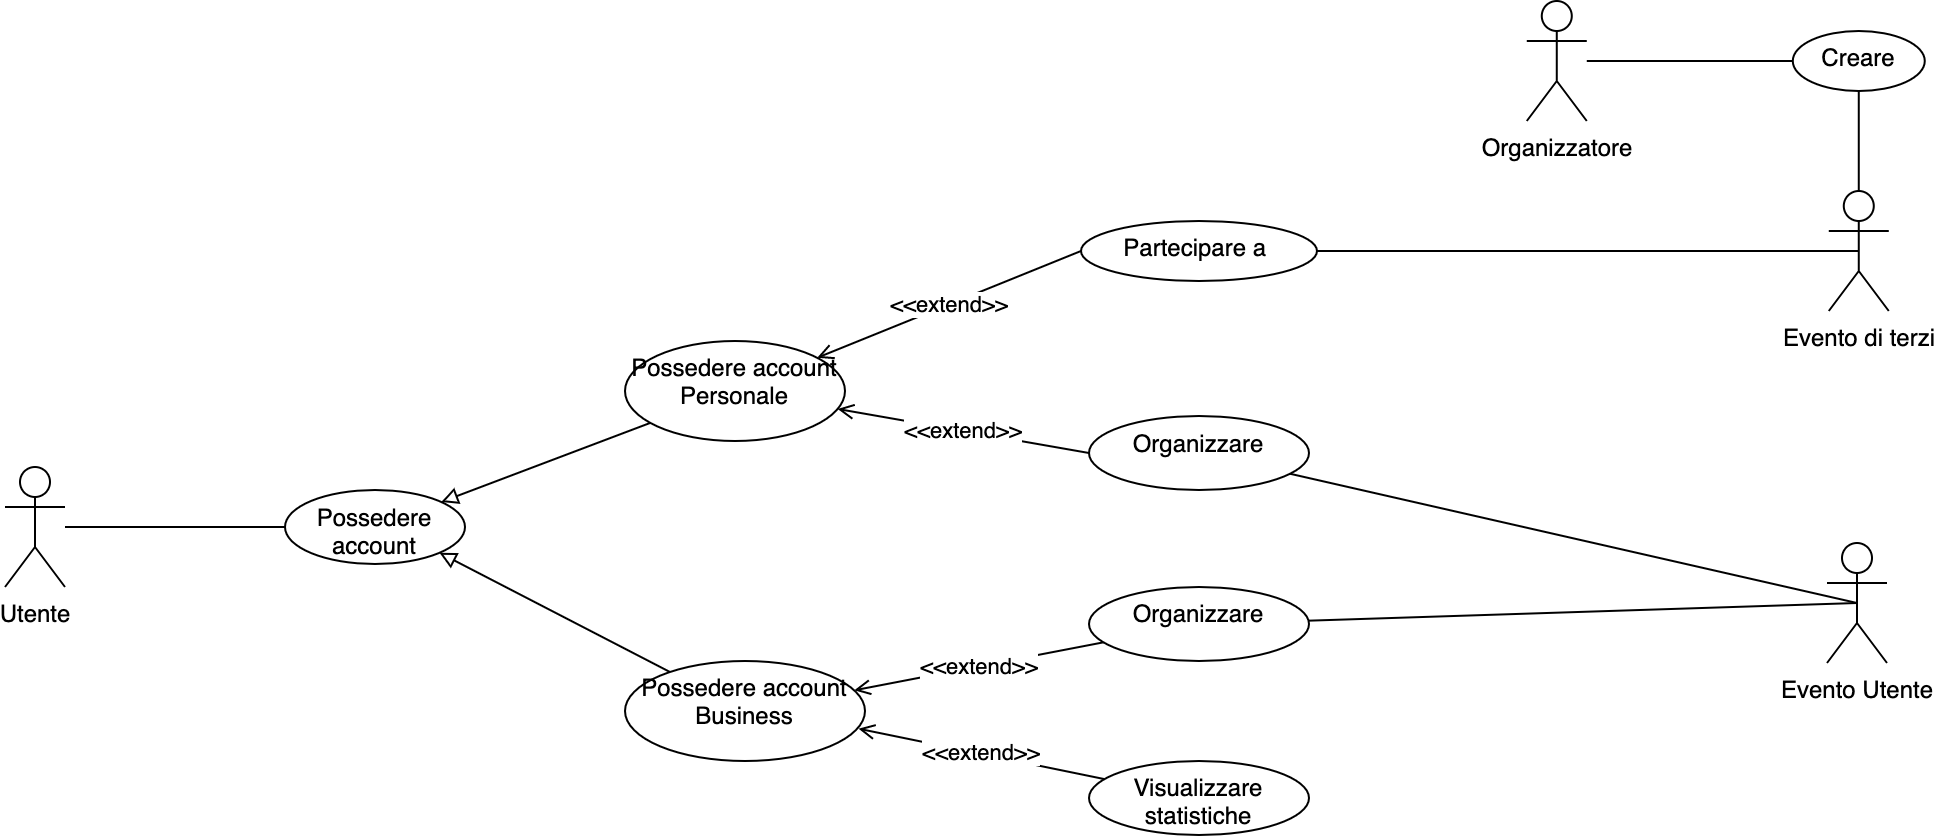

The diagram above was exported from draw.io. Its source (the exported page's mxGraphModel, read from the mxfile embedded in the PNG):
<mxGraphModel dx="1426" dy="712" grid="1" gridSize="10" guides="1" tooltips="1" connect="1" arrows="1" fold="1" page="1" pageScale="1" pageWidth="1169" pageHeight="827" math="0" shadow="0">
  <root>
    <mxCell id="0" />
    <mxCell id="1" parent="0" />
    <mxCell id="swBphtSG7hjkWLVXsuKJ-6" value="" style="rounded=0;orthogonalLoop=1;jettySize=auto;html=1;endArrow=none;endFill=0;" parent="1" source="swBphtSG7hjkWLVXsuKJ-1" target="swBphtSG7hjkWLVXsuKJ-5" edge="1">
      <mxGeometry relative="1" as="geometry" />
    </mxCell>
    <mxCell id="swBphtSG7hjkWLVXsuKJ-1" value="Utente" style="shape=umlActor;verticalLabelPosition=bottom;verticalAlign=top;html=1;" parent="1" vertex="1">
      <mxGeometry x="110" y="383" width="30" height="60" as="geometry" />
    </mxCell>
    <mxCell id="swBphtSG7hjkWLVXsuKJ-5" value="Possedere account" style="ellipse;whiteSpace=wrap;html=1;verticalAlign=top;" parent="1" vertex="1">
      <mxGeometry x="250" y="394.5" width="90" height="37" as="geometry" />
    </mxCell>
    <mxCell id="swBphtSG7hjkWLVXsuKJ-9" style="edgeStyle=none;rounded=0;orthogonalLoop=1;jettySize=auto;html=1;endArrow=block;endFill=0;" parent="1" source="swBphtSG7hjkWLVXsuKJ-7" target="swBphtSG7hjkWLVXsuKJ-5" edge="1">
      <mxGeometry relative="1" as="geometry" />
    </mxCell>
    <mxCell id="swBphtSG7hjkWLVXsuKJ-14" value="&amp;lt;&amp;lt;extend&amp;gt;&amp;gt;" style="edgeStyle=none;rounded=0;orthogonalLoop=1;jettySize=auto;html=1;endArrow=open;endFill=0;exitX=0;exitY=0.5;exitDx=0;exitDy=0;" parent="1" source="swBphtSG7hjkWLVXsuKJ-13" target="swBphtSG7hjkWLVXsuKJ-7" edge="1">
      <mxGeometry relative="1" as="geometry" />
    </mxCell>
    <mxCell id="swBphtSG7hjkWLVXsuKJ-15" value="&lt;meta charset=&quot;utf-8&quot;&gt;&lt;span style=&quot;color: rgb(0, 0, 0); font-family: Helvetica; font-size: 11px; font-style: normal; font-variant-ligatures: normal; font-variant-caps: normal; font-weight: 400; letter-spacing: normal; orphans: 2; text-align: center; text-indent: 0px; text-transform: none; widows: 2; word-spacing: 0px; -webkit-text-stroke-width: 0px; background-color: rgb(255, 255, 255); text-decoration-thickness: initial; text-decoration-style: initial; text-decoration-color: initial; float: none; display: inline !important;&quot;&gt;&amp;lt;&amp;lt;extend&amp;gt;&amp;gt;&lt;/span&gt;" style="edgeStyle=none;rounded=0;orthogonalLoop=1;jettySize=auto;html=1;endArrow=open;endFill=0;exitX=0;exitY=0.5;exitDx=0;exitDy=0;" parent="1" source="swBphtSG7hjkWLVXsuKJ-12" target="swBphtSG7hjkWLVXsuKJ-7" edge="1">
      <mxGeometry relative="1" as="geometry" />
    </mxCell>
    <mxCell id="swBphtSG7hjkWLVXsuKJ-7" value="Possedere account Personale" style="ellipse;whiteSpace=wrap;html=1;verticalAlign=top;" parent="1" vertex="1">
      <mxGeometry x="420" y="320" width="110" height="50" as="geometry" />
    </mxCell>
    <mxCell id="swBphtSG7hjkWLVXsuKJ-10" style="edgeStyle=none;rounded=0;orthogonalLoop=1;jettySize=auto;html=1;entryX=1;entryY=1;entryDx=0;entryDy=0;endArrow=block;endFill=0;" parent="1" source="swBphtSG7hjkWLVXsuKJ-8" target="swBphtSG7hjkWLVXsuKJ-5" edge="1">
      <mxGeometry relative="1" as="geometry" />
    </mxCell>
    <mxCell id="swBphtSG7hjkWLVXsuKJ-8" value="Possedere account Business" style="ellipse;whiteSpace=wrap;html=1;verticalAlign=top;" parent="1" vertex="1">
      <mxGeometry x="420" y="480" width="120" height="50" as="geometry" />
    </mxCell>
    <mxCell id="bZw6oLKaukykeVCkyJvr-5" style="rounded=0;orthogonalLoop=1;jettySize=auto;html=1;endArrow=none;endFill=0;entryX=0.5;entryY=0.5;entryDx=0;entryDy=0;entryPerimeter=0;" parent="1" source="swBphtSG7hjkWLVXsuKJ-12" target="bZw6oLKaukykeVCkyJvr-1" edge="1">
      <mxGeometry relative="1" as="geometry" />
    </mxCell>
    <mxCell id="swBphtSG7hjkWLVXsuKJ-12" value="Organizzare" style="ellipse;whiteSpace=wrap;html=1;verticalAlign=top;" parent="1" vertex="1">
      <mxGeometry x="652" y="357.5" width="110" height="37" as="geometry" />
    </mxCell>
    <mxCell id="bZw6oLKaukykeVCkyJvr-12" style="edgeStyle=none;rounded=0;orthogonalLoop=1;jettySize=auto;html=1;entryX=0.5;entryY=0.5;entryDx=0;entryDy=0;entryPerimeter=0;endArrow=none;endFill=0;exitX=1;exitY=0.5;exitDx=0;exitDy=0;" parent="1" source="swBphtSG7hjkWLVXsuKJ-13" target="bZw6oLKaukykeVCkyJvr-11" edge="1">
      <mxGeometry relative="1" as="geometry">
        <mxPoint x="765.9980861232217" y="262.5983290542904" as="sourcePoint" />
      </mxGeometry>
    </mxCell>
    <mxCell id="swBphtSG7hjkWLVXsuKJ-13" value="Partecipare a&amp;nbsp;" style="ellipse;whiteSpace=wrap;html=1;verticalAlign=top;" parent="1" vertex="1">
      <mxGeometry x="648" y="260" width="118" height="30" as="geometry" />
    </mxCell>
    <mxCell id="swBphtSG7hjkWLVXsuKJ-21" value="&lt;meta charset=&quot;utf-8&quot;&gt;&lt;span style=&quot;color: rgb(0, 0, 0); font-family: Helvetica; font-size: 11px; font-style: normal; font-variant-ligatures: normal; font-variant-caps: normal; font-weight: 400; letter-spacing: normal; orphans: 2; text-align: center; text-indent: 0px; text-transform: none; widows: 2; word-spacing: 0px; -webkit-text-stroke-width: 0px; background-color: rgb(255, 255, 255); text-decoration-thickness: initial; text-decoration-style: initial; text-decoration-color: initial; float: none; display: inline !important;&quot;&gt;&amp;lt;&amp;lt;extend&amp;gt;&amp;gt;&lt;/span&gt;" style="edgeStyle=none;rounded=0;orthogonalLoop=1;jettySize=auto;html=1;endArrow=open;endFill=0;" parent="1" source="swBphtSG7hjkWLVXsuKJ-19" target="swBphtSG7hjkWLVXsuKJ-8" edge="1">
      <mxGeometry relative="1" as="geometry" />
    </mxCell>
    <mxCell id="bZw6oLKaukykeVCkyJvr-6" style="edgeStyle=none;rounded=0;orthogonalLoop=1;jettySize=auto;html=1;endArrow=none;endFill=0;entryX=0.5;entryY=0.5;entryDx=0;entryDy=0;entryPerimeter=0;" parent="1" source="swBphtSG7hjkWLVXsuKJ-19" target="bZw6oLKaukykeVCkyJvr-1" edge="1">
      <mxGeometry relative="1" as="geometry">
        <mxPoint x="1030" y="450" as="targetPoint" />
      </mxGeometry>
    </mxCell>
    <mxCell id="swBphtSG7hjkWLVXsuKJ-19" value="Organizzare" style="ellipse;whiteSpace=wrap;html=1;verticalAlign=top;" parent="1" vertex="1">
      <mxGeometry x="652" y="443" width="110" height="37" as="geometry" />
    </mxCell>
    <mxCell id="swBphtSG7hjkWLVXsuKJ-24" value="&lt;meta charset=&quot;utf-8&quot;&gt;&lt;span style=&quot;color: rgb(0, 0, 0); font-family: Helvetica; font-size: 11px; font-style: normal; font-variant-ligatures: normal; font-variant-caps: normal; font-weight: 400; letter-spacing: normal; orphans: 2; text-align: center; text-indent: 0px; text-transform: none; widows: 2; word-spacing: 0px; -webkit-text-stroke-width: 0px; background-color: rgb(255, 255, 255); text-decoration-thickness: initial; text-decoration-style: initial; text-decoration-color: initial; float: none; display: inline !important;&quot;&gt;&amp;lt;&amp;lt;extend&amp;gt;&amp;gt;&lt;/span&gt;" style="edgeStyle=none;rounded=0;orthogonalLoop=1;jettySize=auto;html=1;entryX=0.973;entryY=0.677;entryDx=0;entryDy=0;entryPerimeter=0;endArrow=open;endFill=0;" parent="1" source="swBphtSG7hjkWLVXsuKJ-23" target="swBphtSG7hjkWLVXsuKJ-8" edge="1">
      <mxGeometry relative="1" as="geometry" />
    </mxCell>
    <mxCell id="swBphtSG7hjkWLVXsuKJ-23" value="Visualizzare statistiche" style="ellipse;whiteSpace=wrap;html=1;verticalAlign=top;" parent="1" vertex="1">
      <mxGeometry x="652" y="530" width="110" height="37" as="geometry" />
    </mxCell>
    <mxCell id="bZw6oLKaukykeVCkyJvr-1" value="Evento Utente" style="shape=umlActor;verticalLabelPosition=bottom;verticalAlign=top;html=1;" parent="1" vertex="1">
      <mxGeometry x="1021" y="421" width="30" height="60" as="geometry" />
    </mxCell>
    <mxCell id="bZw6oLKaukykeVCkyJvr-14" value="" style="edgeStyle=none;rounded=0;orthogonalLoop=1;jettySize=auto;html=1;endArrow=none;endFill=0;" parent="1" source="bZw6oLKaukykeVCkyJvr-2" target="bZw6oLKaukykeVCkyJvr-13" edge="1">
      <mxGeometry relative="1" as="geometry" />
    </mxCell>
    <mxCell id="bZw6oLKaukykeVCkyJvr-2" value="Organizzatore" style="shape=umlActor;verticalLabelPosition=bottom;verticalAlign=top;html=1;" parent="1" vertex="1">
      <mxGeometry x="870.89" y="150" width="30" height="60" as="geometry" />
    </mxCell>
    <mxCell id="bZw6oLKaukykeVCkyJvr-11" value="Evento di terzi" style="shape=umlActor;verticalLabelPosition=bottom;verticalAlign=top;html=1;" parent="1" vertex="1">
      <mxGeometry x="1021.89" y="245" width="30" height="60" as="geometry" />
    </mxCell>
    <mxCell id="bZw6oLKaukykeVCkyJvr-15" value="" style="edgeStyle=none;rounded=0;orthogonalLoop=1;jettySize=auto;html=1;endArrow=none;endFill=0;" parent="1" source="bZw6oLKaukykeVCkyJvr-13" target="bZw6oLKaukykeVCkyJvr-11" edge="1">
      <mxGeometry relative="1" as="geometry" />
    </mxCell>
    <mxCell id="bZw6oLKaukykeVCkyJvr-13" value="Creare" style="ellipse;whiteSpace=wrap;html=1;verticalAlign=top;" parent="1" vertex="1">
      <mxGeometry x="1003.89" y="165" width="66" height="30" as="geometry" />
    </mxCell>
  </root>
</mxGraphModel>